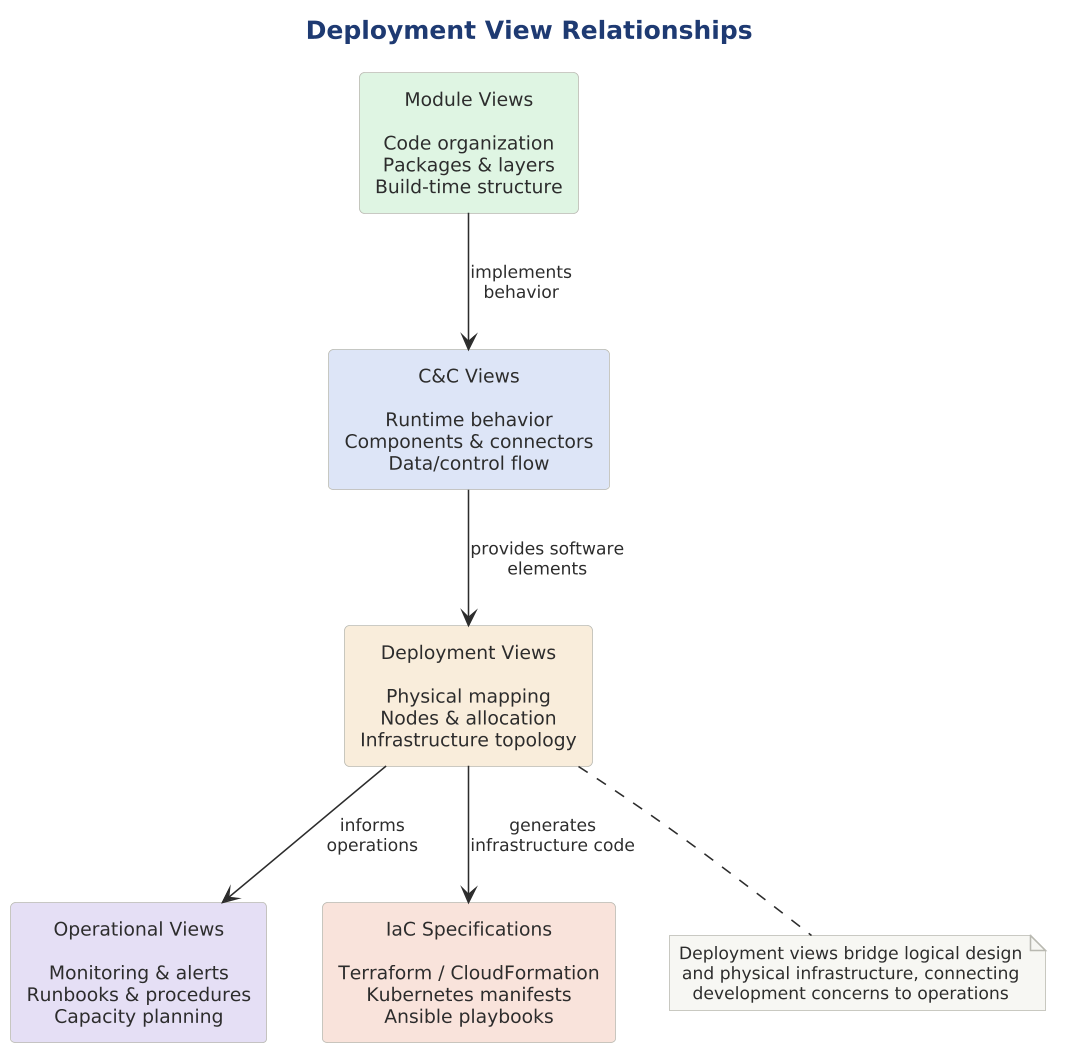

The diagram above was rendered by PlantUML. Its source (embedded in the PNG):
@startuml

scale 1.5625




title Deployment View Relationships

!include ../../../../../../tooling/styles/plantuml/structural/component-diagram-style.iuml

rectangle "Module Views\n\nCode organization\nPackages & layers\nBuild-time structure" as module $fill_ok

rectangle "C&C Views\n\nRuntime behavior\nComponents & connectors\nData/control flow" as cc $fill_primary

rectangle "Deployment Views\n\nPhysical mapping\nNodes & allocation\nInfrastructure topology" as deploy $fill_caution

rectangle "Operational Views\n\nMonitoring & alerts\nRunbooks & procedures\nCapacity planning" as ops $fill_alt

rectangle "IaC Specifications\n\nTerraform / CloudFormation\nKubernetes manifests\nAnsible playbooks" as iac $fill_invalid

module --> cc : implements\nbehavior
cc --> deploy : provides software\nelements
deploy --> ops : informs\noperations
deploy --> iac : generates\ninfrastructure code

note bottom of deploy
  Deployment views bridge logical design
  and physical infrastructure, connecting
  development concerns to operations
end note

@enduml